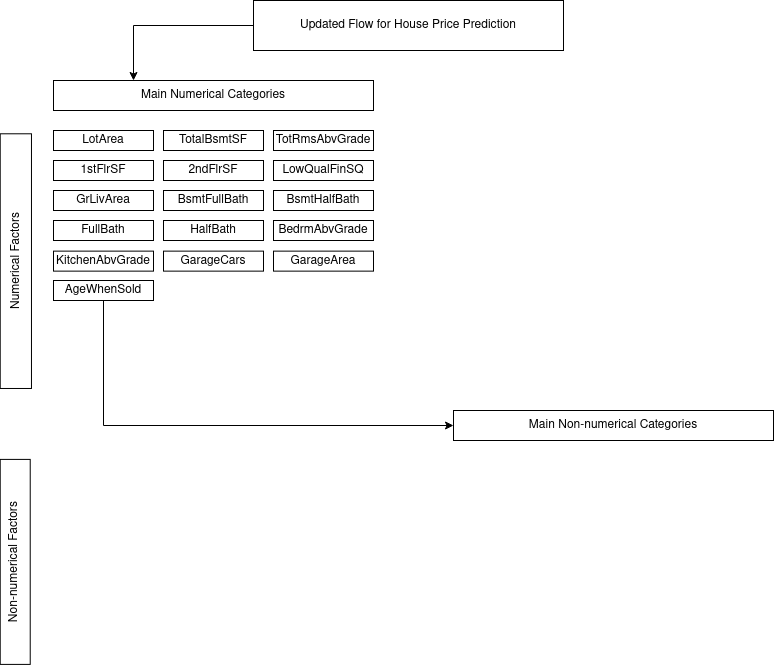

The diagram above was exported from draw.io. Its source (the exported page's mxGraphModel, read from the mxfile embedded in the PNG):
<mxGraphModel dx="1102" dy="559" grid="1" gridSize="10" guides="1" tooltips="1" connect="1" arrows="1" fold="1" page="1" pageScale="1" pageWidth="850" pageHeight="1100" math="0" shadow="0">
  <root>
    <mxCell id="0" />
    <mxCell id="1" parent="0" />
    <mxCell id="2" style="edgeStyle=orthogonalEdgeStyle;rounded=0;orthogonalLoop=1;jettySize=auto;html=1;exitX=0;exitY=0.5;exitDx=0;exitDy=0;entryX=0.25;entryY=0;entryDx=0;entryDy=0;" edge="1" source="3" target="4" parent="1">
      <mxGeometry relative="1" as="geometry" />
    </mxCell>
    <mxCell id="3" value="Updated Flow for House Price Prediction" style="rounded=0;whiteSpace=wrap;html=1;" vertex="1" parent="1">
      <mxGeometry x="270" y="10" width="310" height="50" as="geometry" />
    </mxCell>
    <mxCell id="4" value="&lt;div&gt;Main Numerical Categories&lt;/div&gt;" style="rounded=0;whiteSpace=wrap;html=1;" vertex="1" parent="1">
      <mxGeometry x="70" y="90" width="320" height="30" as="geometry" />
    </mxCell>
    <mxCell id="5" value="Numerical Factors" style="rounded=0;whiteSpace=wrap;html=1;rotation=-90;" vertex="1" parent="1">
      <mxGeometry x="-95" y="255" width="254.69" height="31.25" as="geometry" />
    </mxCell>
    <mxCell id="6" value="&lt;div&gt;Non-numerical Factors&lt;br&gt;&lt;/div&gt;" style="rounded=0;whiteSpace=wrap;html=1;rotation=-90;" vertex="1" parent="1">
      <mxGeometry x="-70.78" y="556.4" width="205" height="30" as="geometry" />
    </mxCell>
    <mxCell id="7" value="LotArea" style="rounded=0;whiteSpace=wrap;html=1;" vertex="1" parent="1">
      <mxGeometry x="70" y="140" width="100" height="20" as="geometry" />
    </mxCell>
    <mxCell id="8" value="GrLivArea" style="rounded=0;whiteSpace=wrap;html=1;" vertex="1" parent="1">
      <mxGeometry x="70" y="200" width="100" height="20" as="geometry" />
    </mxCell>
    <mxCell id="9" value="BsmtFullBath" style="rounded=0;whiteSpace=wrap;html=1;" vertex="1" parent="1">
      <mxGeometry x="180" y="200" width="100" height="20" as="geometry" />
    </mxCell>
    <mxCell id="10" value="BsmtHalfBath" style="rounded=0;whiteSpace=wrap;html=1;" vertex="1" parent="1">
      <mxGeometry x="290" y="200" width="100" height="20" as="geometry" />
    </mxCell>
    <mxCell id="11" value="FullBath" style="rounded=0;whiteSpace=wrap;html=1;" vertex="1" parent="1">
      <mxGeometry x="70" y="230" width="100" height="20" as="geometry" />
    </mxCell>
    <mxCell id="12" value="2ndFlrSF" style="rounded=0;whiteSpace=wrap;html=1;" vertex="1" parent="1">
      <mxGeometry x="180" y="170" width="100" height="20" as="geometry" />
    </mxCell>
    <mxCell id="13" value="LowQualFinSQ" style="rounded=0;whiteSpace=wrap;html=1;" vertex="1" parent="1">
      <mxGeometry x="290" y="170" width="100" height="20" as="geometry" />
    </mxCell>
    <mxCell id="14" value="TotalBsmtSF" style="rounded=0;whiteSpace=wrap;html=1;" vertex="1" parent="1">
      <mxGeometry x="180" y="140" width="100" height="20" as="geometry" />
    </mxCell>
    <mxCell id="15" value="1stFlrSF" style="rounded=0;whiteSpace=wrap;html=1;" vertex="1" parent="1">
      <mxGeometry x="70" y="170" width="100" height="20" as="geometry" />
    </mxCell>
    <mxCell id="16" value="HalfBath" style="rounded=0;whiteSpace=wrap;html=1;" vertex="1" parent="1">
      <mxGeometry x="180" y="230" width="100" height="20" as="geometry" />
    </mxCell>
    <mxCell id="17" value="TotRmsAbvGrade" style="rounded=0;whiteSpace=wrap;html=1;" vertex="1" parent="1">
      <mxGeometry x="290" y="140" width="100" height="20" as="geometry" />
    </mxCell>
    <mxCell id="18" value="KitchenAbvGrade" style="rounded=0;whiteSpace=wrap;html=1;" vertex="1" parent="1">
      <mxGeometry x="70" y="260.63" width="100" height="20" as="geometry" />
    </mxCell>
    <mxCell id="19" value="BedrmAbvGrade" style="rounded=0;whiteSpace=wrap;html=1;" vertex="1" parent="1">
      <mxGeometry x="290" y="230" width="100" height="20" as="geometry" />
    </mxCell>
    <mxCell id="20" style="edgeStyle=orthogonalEdgeStyle;rounded=0;orthogonalLoop=1;jettySize=auto;html=1;exitX=0.5;exitY=1;exitDx=0;exitDy=0;entryX=0;entryY=0.5;entryDx=0;entryDy=0;" edge="1" source="21" target="24" parent="1">
      <mxGeometry relative="1" as="geometry">
        <mxPoint x="230" y="400" as="sourcePoint" />
      </mxGeometry>
    </mxCell>
    <mxCell id="21" value="&lt;div&gt;AgeWhenSold&lt;/div&gt;" style="rounded=0;whiteSpace=wrap;html=1;" vertex="1" parent="1">
      <mxGeometry x="70" y="290" width="100" height="20" as="geometry" />
    </mxCell>
    <mxCell id="22" value="GarageCars" style="rounded=0;whiteSpace=wrap;html=1;" vertex="1" parent="1">
      <mxGeometry x="180" y="260.63" width="100" height="20" as="geometry" />
    </mxCell>
    <mxCell id="23" value="GarageArea" style="rounded=0;whiteSpace=wrap;html=1;" vertex="1" parent="1">
      <mxGeometry x="290" y="260.63" width="100" height="20" as="geometry" />
    </mxCell>
    <mxCell id="24" value="&lt;div&gt;Main Non-numerical Categories&lt;/div&gt;" style="rounded=0;whiteSpace=wrap;html=1;" vertex="1" parent="1">
      <mxGeometry x="470" y="420" width="320" height="30" as="geometry" />
    </mxCell>
  </root>
</mxGraphModel>